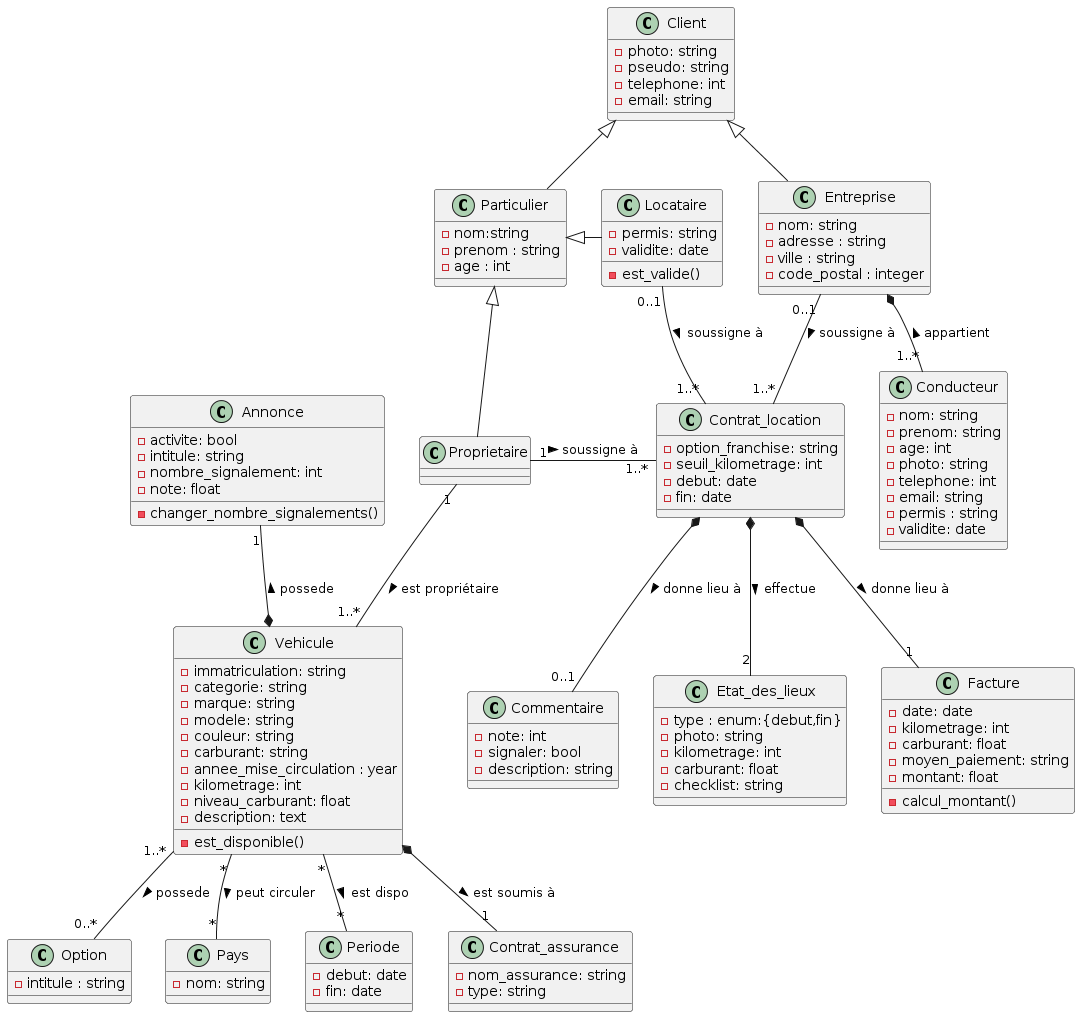

The diagram above was rendered by PlantUML. Its source (embedded in the PNG):
@startuml
class Client {
    - photo: string
    - pseudo: string
    - telephone: int
    - email: string
}
    
class Particulier {
    -nom:string
    -prenom : string
    -age : int
}

class Locataire {
    - permis: string
    - validite: date
    - est_valide()
}

class Proprietaire {
}

class Entreprise {
    - nom: string
    - adresse : string
    - ville : string
    - code_postal : integer
}

class Conducteur {
    - nom: string
    - prenom: string
    - age: int
    - photo: string
    - telephone: int
    - email: string
    - permis : string
    - validite: date
}

class Vehicule {
    - immatriculation: string
    - categorie: string
    - marque: string
    - modele: string
    - couleur: string
    - carburant: string
    - annee_mise_circulation : year
    - kilometrage: int
    - niveau_carburant: float
    - description: text
    - est_disponible()
}

class Option{
    - intitule : string
}

class Pays {
    - nom: string 
}

class Periode {
    - debut: date
    - fin: date
}

class Contrat_assurance {
    - nom_assurance: string
    - type: string
}

class Contrat_location {
    - option_franchise: string
    - seuil_kilometrage: int
    - debut: date
    - fin: date
}

class Etat_des_lieux {
    - type : enum:{debut,fin}
    - photo: string
    - kilometrage: int
    - carburant: float
    - checklist: string
}

class Facture {
    - date: date
    - kilometrage: int
    - carburant: float
    - moyen_paiement: string
    - montant: float
    - calcul_montant()
}

class Commentaire {
    - note: int
    - signaler: bool
    - description: string
}

class Annonce {
    - activite: bool
    - intitule: string
    - nombre_signalement: int
    - note: float
    - changer_nombre_signalements()
}


Client <|-- Entreprise
Entreprise *-- "1..*" Conducteur : appartient <
Client <|-- Particulier
Particulier <|- Locataire
Particulier <|-- Proprietaire
Entreprise "0..1" -- "1..*" Contrat_location : soussigne à >
Proprietaire "1" - "1..*" Contrat_location : soussigne à >
Proprietaire "1" -- "1..*" Vehicule : est propriétaire >
Vehicule "*" -- "*" Periode : est dispo >
Vehicule "*" -- "*" Pays : peut circuler >
Vehicule *-- "1" Contrat_assurance : est soumis à >
Vehicule "1..*" -- "0..*" Option : possede >
Locataire "0..1" -- "1..*" Contrat_location : soussigne à >
Contrat_location  *-- "1" Facture : donne lieu à >
Contrat_location *-- "2" Etat_des_lieux : effectue >
Contrat_location *-- "0..1" Commentaire : donne lieu à >
Annonce "1" --* Vehicule : possede <
@enduml